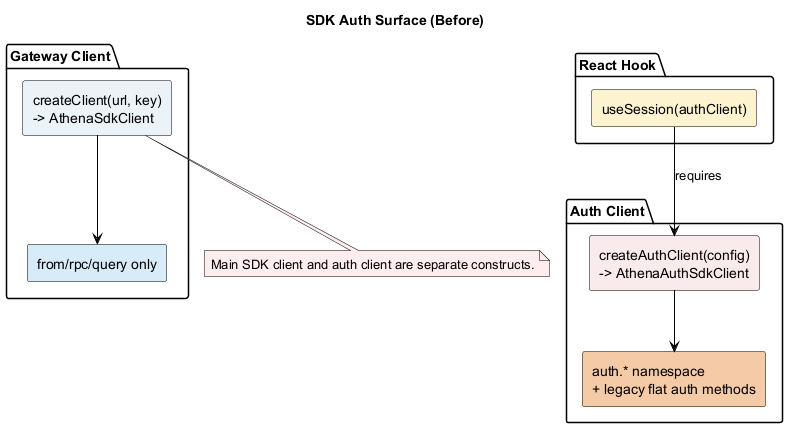

The diagram above was rendered by PlantUML. Its source (embedded in the PNG):
@startuml
skinparam backgroundColor #FFFFFF
skinparam defaultFontColor #000000
skinparam ArrowColor #000000
skinparam PackageBorderColor #000000
skinparam PackageFontColor #000000
skinparam RectangleBorderColor #000000
skinparam RectangleFontColor #000000
skinparam NoteBorderColor #000000
skinparam NoteFontColor #000000
skinparam NoteBackgroundColor #FDEDEC

title SDK Auth Surface (Before)

package "Gateway Client" {
  rectangle "createClient(url, key)\n-> AthenaSdkClient" as client #EAF2F8
  rectangle "from/rpc/query only" as clientOps #D6EAF8
  client --> clientOps
}

package "Auth Client" {
  rectangle "createAuthClient(config)\n-> AthenaAuthSdkClient" as authClient #F9EBEA
  rectangle "auth.* namespace\n+ legacy flat auth methods" as authOps #F5CBA7
  authClient --> authOps
}

package "React Hook" {
  rectangle "useSession(authClient)" as useSession #FCF3CF
}

useSession --> authClient : requires

note bottom of client
Main SDK client and auth client are separate constructs.
end note

@enduml